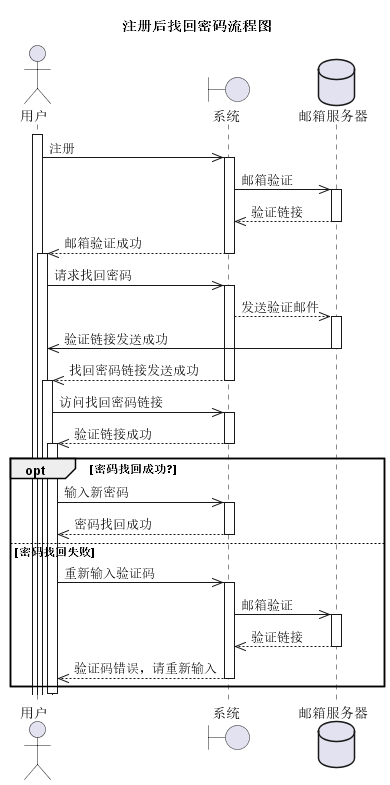

The diagram above was rendered by PlantUML. Its source (embedded in the PNG):
@startuml
title 注册后找回密码流程图

actor 用户
boundary 系统
database 邮箱服务器

participant 用户
participant 系统
participant 邮箱服务器

activate 用户

用户 ->> 系统: 注册
activate 系统
系统 ->> 邮箱服务器: 邮箱验证
activate 邮箱服务器
邮箱服务器 -->> 系统: 验证链接
deactivate 邮箱服务器
系统 -->> 用户: 邮箱验证成功
deactivate 系统
activate 用户

用户 ->> 系统: 请求找回密码
activate 系统
系统 -->> 邮箱服务器: 发送验证邮件
activate 邮箱服务器
邮箱服务器 ->> 用户: 验证链接发送成功
deactivate 邮箱服务器
系统 -->> 用户: 找回密码链接发送成功
deactivate 系统
activate 用户

用户 ->> 系统: 访问找回密码链接
activate 系统
系统 -->> 用户: 验证链接成功
deactivate 系统
activate 用户

opt 密码找回成功?
用户 ->> 系统: 输入新密码
activate 系统
系统 -->> 用户: 密码找回成功
deactivate 系统
else 密码找回失败
用户 ->> 系统: 重新输入验证码
activate 系统
系统 ->> 邮箱服务器: 邮箱验证
activate 邮箱服务器
邮箱服务器 -->> 系统: 验证链接
deactivate 邮箱服务器
系统 -->> 用户: 验证码错误，请重新输入
deactivate 系统
end

deactivate 用户

@enduml